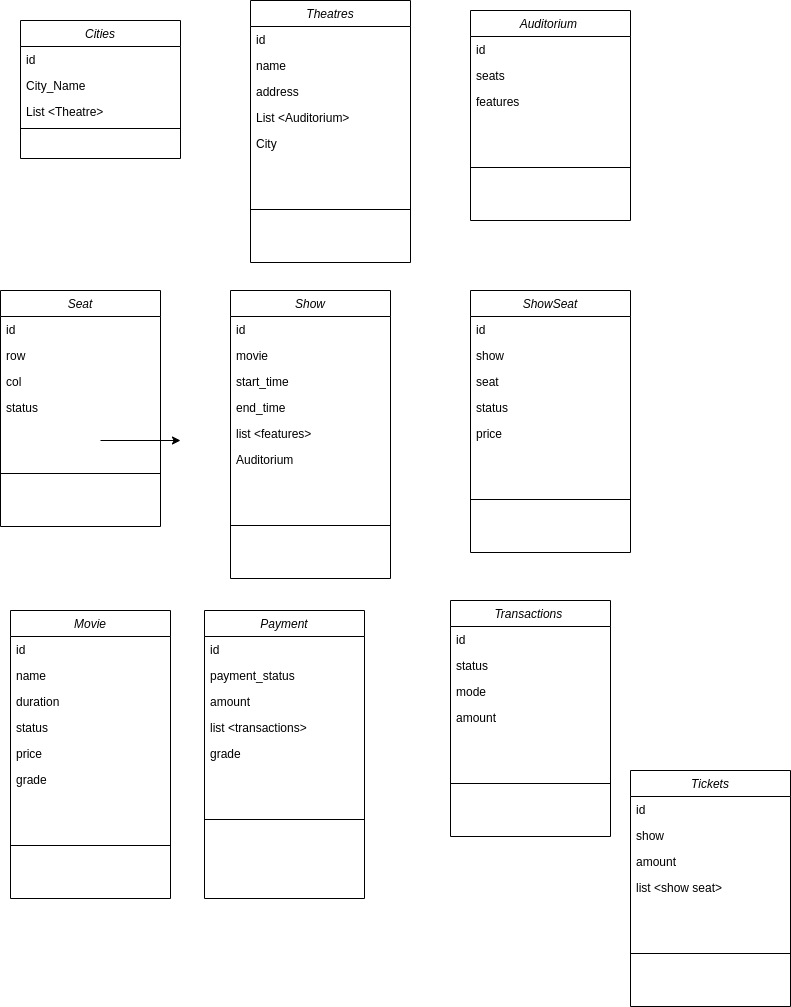

The diagram above was exported from draw.io. Its source (the exported page's mxGraphModel, read from the mxfile embedded in the PNG):
<mxGraphModel dx="1434" dy="806" grid="1" gridSize="10" guides="1" tooltips="1" connect="1" arrows="1" fold="1" page="1" pageScale="1" pageWidth="827" pageHeight="1169" math="0" shadow="0">
  <root>
    <mxCell id="WIyWlLk6GJQsqaUBKTNV-0" />
    <mxCell id="WIyWlLk6GJQsqaUBKTNV-1" parent="WIyWlLk6GJQsqaUBKTNV-0" />
    <mxCell id="zkfFHV4jXpPFQw0GAbJ--0" value="Cities" style="swimlane;fontStyle=2;align=center;verticalAlign=top;childLayout=stackLayout;horizontal=1;startSize=26;horizontalStack=0;resizeParent=1;resizeLast=0;collapsible=1;marginBottom=0;rounded=0;shadow=0;strokeWidth=1;" parent="WIyWlLk6GJQsqaUBKTNV-1" vertex="1">
      <mxGeometry x="70" y="140" width="160" height="138" as="geometry">
        <mxRectangle x="220" y="120" width="160" height="26" as="alternateBounds" />
      </mxGeometry>
    </mxCell>
    <mxCell id="zkfFHV4jXpPFQw0GAbJ--1" value="id" style="text;align=left;verticalAlign=top;spacingLeft=4;spacingRight=4;overflow=hidden;rotatable=0;points=[[0,0.5],[1,0.5]];portConstraint=eastwest;" parent="zkfFHV4jXpPFQw0GAbJ--0" vertex="1">
      <mxGeometry y="26" width="160" height="26" as="geometry" />
    </mxCell>
    <mxCell id="zkfFHV4jXpPFQw0GAbJ--2" value="City_Name" style="text;align=left;verticalAlign=top;spacingLeft=4;spacingRight=4;overflow=hidden;rotatable=0;points=[[0,0.5],[1,0.5]];portConstraint=eastwest;rounded=0;shadow=0;html=0;" parent="zkfFHV4jXpPFQw0GAbJ--0" vertex="1">
      <mxGeometry y="52" width="160" height="26" as="geometry" />
    </mxCell>
    <mxCell id="zkfFHV4jXpPFQw0GAbJ--3" value="List &lt;Theatre&gt; " style="text;align=left;verticalAlign=top;spacingLeft=4;spacingRight=4;overflow=hidden;rotatable=0;points=[[0,0.5],[1,0.5]];portConstraint=eastwest;rounded=0;shadow=0;html=0;" parent="zkfFHV4jXpPFQw0GAbJ--0" vertex="1">
      <mxGeometry y="78" width="160" height="26" as="geometry" />
    </mxCell>
    <mxCell id="zkfFHV4jXpPFQw0GAbJ--4" value="" style="line;html=1;strokeWidth=1;align=left;verticalAlign=middle;spacingTop=-1;spacingLeft=3;spacingRight=3;rotatable=0;labelPosition=right;points=[];portConstraint=eastwest;" parent="zkfFHV4jXpPFQw0GAbJ--0" vertex="1">
      <mxGeometry y="104" width="160" height="8" as="geometry" />
    </mxCell>
    <mxCell id="9sLEE6kvGFJuSCF6N2ed-0" value="Theatres" style="swimlane;fontStyle=2;align=center;verticalAlign=top;childLayout=stackLayout;horizontal=1;startSize=26;horizontalStack=0;resizeParent=1;resizeLast=0;collapsible=1;marginBottom=0;rounded=0;shadow=0;strokeWidth=1;" vertex="1" parent="WIyWlLk6GJQsqaUBKTNV-1">
      <mxGeometry x="300" y="120" width="160" height="262" as="geometry">
        <mxRectangle x="220" y="120" width="160" height="26" as="alternateBounds" />
      </mxGeometry>
    </mxCell>
    <mxCell id="9sLEE6kvGFJuSCF6N2ed-1" value="id" style="text;align=left;verticalAlign=top;spacingLeft=4;spacingRight=4;overflow=hidden;rotatable=0;points=[[0,0.5],[1,0.5]];portConstraint=eastwest;" vertex="1" parent="9sLEE6kvGFJuSCF6N2ed-0">
      <mxGeometry y="26" width="160" height="26" as="geometry" />
    </mxCell>
    <mxCell id="9sLEE6kvGFJuSCF6N2ed-2" value="name" style="text;align=left;verticalAlign=top;spacingLeft=4;spacingRight=4;overflow=hidden;rotatable=0;points=[[0,0.5],[1,0.5]];portConstraint=eastwest;rounded=0;shadow=0;html=0;" vertex="1" parent="9sLEE6kvGFJuSCF6N2ed-0">
      <mxGeometry y="52" width="160" height="26" as="geometry" />
    </mxCell>
    <mxCell id="9sLEE6kvGFJuSCF6N2ed-3" value="address" style="text;align=left;verticalAlign=top;spacingLeft=4;spacingRight=4;overflow=hidden;rotatable=0;points=[[0,0.5],[1,0.5]];portConstraint=eastwest;rounded=0;shadow=0;html=0;" vertex="1" parent="9sLEE6kvGFJuSCF6N2ed-0">
      <mxGeometry y="78" width="160" height="26" as="geometry" />
    </mxCell>
    <mxCell id="9sLEE6kvGFJuSCF6N2ed-6" value="List &lt;Auditorium&gt; " style="text;align=left;verticalAlign=top;spacingLeft=4;spacingRight=4;overflow=hidden;rotatable=0;points=[[0,0.5],[1,0.5]];portConstraint=eastwest;rounded=0;shadow=0;html=0;" vertex="1" parent="9sLEE6kvGFJuSCF6N2ed-0">
      <mxGeometry y="104" width="160" height="26" as="geometry" />
    </mxCell>
    <mxCell id="9sLEE6kvGFJuSCF6N2ed-7" value="City" style="text;align=left;verticalAlign=top;spacingLeft=4;spacingRight=4;overflow=hidden;rotatable=0;points=[[0,0.5],[1,0.5]];portConstraint=eastwest;rounded=0;shadow=0;html=0;" vertex="1" parent="9sLEE6kvGFJuSCF6N2ed-0">
      <mxGeometry y="130" width="160" height="26" as="geometry" />
    </mxCell>
    <mxCell id="9sLEE6kvGFJuSCF6N2ed-4" value="" style="line;html=1;strokeWidth=1;align=left;verticalAlign=middle;spacingTop=-1;spacingLeft=3;spacingRight=3;rotatable=0;labelPosition=right;points=[];portConstraint=eastwest;" vertex="1" parent="9sLEE6kvGFJuSCF6N2ed-0">
      <mxGeometry y="156" width="160" height="106" as="geometry" />
    </mxCell>
    <mxCell id="9sLEE6kvGFJuSCF6N2ed-8" value="Auditorium " style="swimlane;fontStyle=2;align=center;verticalAlign=top;childLayout=stackLayout;horizontal=1;startSize=26;horizontalStack=0;resizeParent=1;resizeLast=0;collapsible=1;marginBottom=0;rounded=0;shadow=0;strokeWidth=1;" vertex="1" parent="WIyWlLk6GJQsqaUBKTNV-1">
      <mxGeometry x="520" y="130" width="160" height="210" as="geometry">
        <mxRectangle x="220" y="120" width="160" height="26" as="alternateBounds" />
      </mxGeometry>
    </mxCell>
    <mxCell id="9sLEE6kvGFJuSCF6N2ed-9" value="id" style="text;align=left;verticalAlign=top;spacingLeft=4;spacingRight=4;overflow=hidden;rotatable=0;points=[[0,0.5],[1,0.5]];portConstraint=eastwest;" vertex="1" parent="9sLEE6kvGFJuSCF6N2ed-8">
      <mxGeometry y="26" width="160" height="26" as="geometry" />
    </mxCell>
    <mxCell id="9sLEE6kvGFJuSCF6N2ed-11" value="seats" style="text;align=left;verticalAlign=top;spacingLeft=4;spacingRight=4;overflow=hidden;rotatable=0;points=[[0,0.5],[1,0.5]];portConstraint=eastwest;rounded=0;shadow=0;html=0;" vertex="1" parent="9sLEE6kvGFJuSCF6N2ed-8">
      <mxGeometry y="52" width="160" height="26" as="geometry" />
    </mxCell>
    <mxCell id="9sLEE6kvGFJuSCF6N2ed-13" value="features" style="text;align=left;verticalAlign=top;spacingLeft=4;spacingRight=4;overflow=hidden;rotatable=0;points=[[0,0.5],[1,0.5]];portConstraint=eastwest;rounded=0;shadow=0;html=0;" vertex="1" parent="9sLEE6kvGFJuSCF6N2ed-8">
      <mxGeometry y="78" width="160" height="26" as="geometry" />
    </mxCell>
    <mxCell id="9sLEE6kvGFJuSCF6N2ed-14" value="" style="line;html=1;strokeWidth=1;align=left;verticalAlign=middle;spacingTop=-1;spacingLeft=3;spacingRight=3;rotatable=0;labelPosition=right;points=[];portConstraint=eastwest;" vertex="1" parent="9sLEE6kvGFJuSCF6N2ed-8">
      <mxGeometry y="104" width="160" height="106" as="geometry" />
    </mxCell>
    <mxCell id="9sLEE6kvGFJuSCF6N2ed-15" value="Seat" style="swimlane;fontStyle=2;align=center;verticalAlign=top;childLayout=stackLayout;horizontal=1;startSize=26;horizontalStack=0;resizeParent=1;resizeLast=0;collapsible=1;marginBottom=0;rounded=0;shadow=0;strokeWidth=1;" vertex="1" parent="WIyWlLk6GJQsqaUBKTNV-1">
      <mxGeometry x="50" y="410" width="160" height="236" as="geometry">
        <mxRectangle x="220" y="120" width="160" height="26" as="alternateBounds" />
      </mxGeometry>
    </mxCell>
    <mxCell id="9sLEE6kvGFJuSCF6N2ed-16" value="id" style="text;align=left;verticalAlign=top;spacingLeft=4;spacingRight=4;overflow=hidden;rotatable=0;points=[[0,0.5],[1,0.5]];portConstraint=eastwest;" vertex="1" parent="9sLEE6kvGFJuSCF6N2ed-15">
      <mxGeometry y="26" width="160" height="26" as="geometry" />
    </mxCell>
    <mxCell id="9sLEE6kvGFJuSCF6N2ed-17" value="row" style="text;align=left;verticalAlign=top;spacingLeft=4;spacingRight=4;overflow=hidden;rotatable=0;points=[[0,0.5],[1,0.5]];portConstraint=eastwest;rounded=0;shadow=0;html=0;" vertex="1" parent="9sLEE6kvGFJuSCF6N2ed-15">
      <mxGeometry y="52" width="160" height="26" as="geometry" />
    </mxCell>
    <mxCell id="9sLEE6kvGFJuSCF6N2ed-18" value="col" style="text;align=left;verticalAlign=top;spacingLeft=4;spacingRight=4;overflow=hidden;rotatable=0;points=[[0,0.5],[1,0.5]];portConstraint=eastwest;rounded=0;shadow=0;html=0;" vertex="1" parent="9sLEE6kvGFJuSCF6N2ed-15">
      <mxGeometry y="78" width="160" height="26" as="geometry" />
    </mxCell>
    <mxCell id="9sLEE6kvGFJuSCF6N2ed-20" value="status" style="text;align=left;verticalAlign=top;spacingLeft=4;spacingRight=4;overflow=hidden;rotatable=0;points=[[0,0.5],[1,0.5]];portConstraint=eastwest;rounded=0;shadow=0;html=0;" vertex="1" parent="9sLEE6kvGFJuSCF6N2ed-15">
      <mxGeometry y="104" width="160" height="26" as="geometry" />
    </mxCell>
    <mxCell id="9sLEE6kvGFJuSCF6N2ed-19" value="" style="line;html=1;strokeWidth=1;align=left;verticalAlign=middle;spacingTop=-1;spacingLeft=3;spacingRight=3;rotatable=0;labelPosition=right;points=[];portConstraint=eastwest;" vertex="1" parent="9sLEE6kvGFJuSCF6N2ed-15">
      <mxGeometry y="130" width="160" height="106" as="geometry" />
    </mxCell>
    <mxCell id="9sLEE6kvGFJuSCF6N2ed-21" value="Show" style="swimlane;fontStyle=2;align=center;verticalAlign=top;childLayout=stackLayout;horizontal=1;startSize=26;horizontalStack=0;resizeParent=1;resizeLast=0;collapsible=1;marginBottom=0;rounded=0;shadow=0;strokeWidth=1;" vertex="1" parent="WIyWlLk6GJQsqaUBKTNV-1">
      <mxGeometry x="280" y="410" width="160" height="288" as="geometry">
        <mxRectangle x="220" y="120" width="160" height="26" as="alternateBounds" />
      </mxGeometry>
    </mxCell>
    <mxCell id="9sLEE6kvGFJuSCF6N2ed-22" value="id" style="text;align=left;verticalAlign=top;spacingLeft=4;spacingRight=4;overflow=hidden;rotatable=0;points=[[0,0.5],[1,0.5]];portConstraint=eastwest;" vertex="1" parent="9sLEE6kvGFJuSCF6N2ed-21">
      <mxGeometry y="26" width="160" height="26" as="geometry" />
    </mxCell>
    <mxCell id="9sLEE6kvGFJuSCF6N2ed-23" value="movie" style="text;align=left;verticalAlign=top;spacingLeft=4;spacingRight=4;overflow=hidden;rotatable=0;points=[[0,0.5],[1,0.5]];portConstraint=eastwest;rounded=0;shadow=0;html=0;" vertex="1" parent="9sLEE6kvGFJuSCF6N2ed-21">
      <mxGeometry y="52" width="160" height="26" as="geometry" />
    </mxCell>
    <mxCell id="9sLEE6kvGFJuSCF6N2ed-24" value="start_time" style="text;align=left;verticalAlign=top;spacingLeft=4;spacingRight=4;overflow=hidden;rotatable=0;points=[[0,0.5],[1,0.5]];portConstraint=eastwest;rounded=0;shadow=0;html=0;" vertex="1" parent="9sLEE6kvGFJuSCF6N2ed-21">
      <mxGeometry y="78" width="160" height="26" as="geometry" />
    </mxCell>
    <mxCell id="9sLEE6kvGFJuSCF6N2ed-25" value="end_time" style="text;align=left;verticalAlign=top;spacingLeft=4;spacingRight=4;overflow=hidden;rotatable=0;points=[[0,0.5],[1,0.5]];portConstraint=eastwest;rounded=0;shadow=0;html=0;" vertex="1" parent="9sLEE6kvGFJuSCF6N2ed-21">
      <mxGeometry y="104" width="160" height="26" as="geometry" />
    </mxCell>
    <mxCell id="9sLEE6kvGFJuSCF6N2ed-33" value="list &lt;features&gt; " style="text;align=left;verticalAlign=top;spacingLeft=4;spacingRight=4;overflow=hidden;rotatable=0;points=[[0,0.5],[1,0.5]];portConstraint=eastwest;rounded=0;shadow=0;html=0;" vertex="1" parent="9sLEE6kvGFJuSCF6N2ed-21">
      <mxGeometry y="130" width="160" height="26" as="geometry" />
    </mxCell>
    <mxCell id="9sLEE6kvGFJuSCF6N2ed-34" value="Auditorium" style="text;align=left;verticalAlign=top;spacingLeft=4;spacingRight=4;overflow=hidden;rotatable=0;points=[[0,0.5],[1,0.5]];portConstraint=eastwest;rounded=0;shadow=0;html=0;" vertex="1" parent="9sLEE6kvGFJuSCF6N2ed-21">
      <mxGeometry y="156" width="160" height="26" as="geometry" />
    </mxCell>
    <mxCell id="9sLEE6kvGFJuSCF6N2ed-26" value="" style="line;html=1;strokeWidth=1;align=left;verticalAlign=middle;spacingTop=-1;spacingLeft=3;spacingRight=3;rotatable=0;labelPosition=right;points=[];portConstraint=eastwest;" vertex="1" parent="9sLEE6kvGFJuSCF6N2ed-21">
      <mxGeometry y="182" width="160" height="106" as="geometry" />
    </mxCell>
    <mxCell id="9sLEE6kvGFJuSCF6N2ed-27" value="ShowSeat" style="swimlane;fontStyle=2;align=center;verticalAlign=top;childLayout=stackLayout;horizontal=1;startSize=26;horizontalStack=0;resizeParent=1;resizeLast=0;collapsible=1;marginBottom=0;rounded=0;shadow=0;strokeWidth=1;" vertex="1" parent="WIyWlLk6GJQsqaUBKTNV-1">
      <mxGeometry x="520" y="410" width="160" height="262" as="geometry">
        <mxRectangle x="220" y="120" width="160" height="26" as="alternateBounds" />
      </mxGeometry>
    </mxCell>
    <mxCell id="9sLEE6kvGFJuSCF6N2ed-28" value="id" style="text;align=left;verticalAlign=top;spacingLeft=4;spacingRight=4;overflow=hidden;rotatable=0;points=[[0,0.5],[1,0.5]];portConstraint=eastwest;" vertex="1" parent="9sLEE6kvGFJuSCF6N2ed-27">
      <mxGeometry y="26" width="160" height="26" as="geometry" />
    </mxCell>
    <mxCell id="9sLEE6kvGFJuSCF6N2ed-29" value="show" style="text;align=left;verticalAlign=top;spacingLeft=4;spacingRight=4;overflow=hidden;rotatable=0;points=[[0,0.5],[1,0.5]];portConstraint=eastwest;rounded=0;shadow=0;html=0;" vertex="1" parent="9sLEE6kvGFJuSCF6N2ed-27">
      <mxGeometry y="52" width="160" height="26" as="geometry" />
    </mxCell>
    <mxCell id="9sLEE6kvGFJuSCF6N2ed-30" value="seat" style="text;align=left;verticalAlign=top;spacingLeft=4;spacingRight=4;overflow=hidden;rotatable=0;points=[[0,0.5],[1,0.5]];portConstraint=eastwest;rounded=0;shadow=0;html=0;" vertex="1" parent="9sLEE6kvGFJuSCF6N2ed-27">
      <mxGeometry y="78" width="160" height="26" as="geometry" />
    </mxCell>
    <mxCell id="9sLEE6kvGFJuSCF6N2ed-31" value="status" style="text;align=left;verticalAlign=top;spacingLeft=4;spacingRight=4;overflow=hidden;rotatable=0;points=[[0,0.5],[1,0.5]];portConstraint=eastwest;rounded=0;shadow=0;html=0;" vertex="1" parent="9sLEE6kvGFJuSCF6N2ed-27">
      <mxGeometry y="104" width="160" height="26" as="geometry" />
    </mxCell>
    <mxCell id="9sLEE6kvGFJuSCF6N2ed-35" value="price" style="text;align=left;verticalAlign=top;spacingLeft=4;spacingRight=4;overflow=hidden;rotatable=0;points=[[0,0.5],[1,0.5]];portConstraint=eastwest;rounded=0;shadow=0;html=0;" vertex="1" parent="9sLEE6kvGFJuSCF6N2ed-27">
      <mxGeometry y="130" width="160" height="26" as="geometry" />
    </mxCell>
    <mxCell id="9sLEE6kvGFJuSCF6N2ed-32" value="" style="line;html=1;strokeWidth=1;align=left;verticalAlign=middle;spacingTop=-1;spacingLeft=3;spacingRight=3;rotatable=0;labelPosition=right;points=[];portConstraint=eastwest;" vertex="1" parent="9sLEE6kvGFJuSCF6N2ed-27">
      <mxGeometry y="156" width="160" height="106" as="geometry" />
    </mxCell>
    <mxCell id="9sLEE6kvGFJuSCF6N2ed-36" value="Movie" style="swimlane;fontStyle=2;align=center;verticalAlign=top;childLayout=stackLayout;horizontal=1;startSize=26;horizontalStack=0;resizeParent=1;resizeLast=0;collapsible=1;marginBottom=0;rounded=0;shadow=0;strokeWidth=1;" vertex="1" parent="WIyWlLk6GJQsqaUBKTNV-1">
      <mxGeometry x="60" y="730" width="160" height="288" as="geometry">
        <mxRectangle x="220" y="120" width="160" height="26" as="alternateBounds" />
      </mxGeometry>
    </mxCell>
    <mxCell id="9sLEE6kvGFJuSCF6N2ed-37" value="id" style="text;align=left;verticalAlign=top;spacingLeft=4;spacingRight=4;overflow=hidden;rotatable=0;points=[[0,0.5],[1,0.5]];portConstraint=eastwest;" vertex="1" parent="9sLEE6kvGFJuSCF6N2ed-36">
      <mxGeometry y="26" width="160" height="26" as="geometry" />
    </mxCell>
    <mxCell id="9sLEE6kvGFJuSCF6N2ed-38" value="name" style="text;align=left;verticalAlign=top;spacingLeft=4;spacingRight=4;overflow=hidden;rotatable=0;points=[[0,0.5],[1,0.5]];portConstraint=eastwest;rounded=0;shadow=0;html=0;" vertex="1" parent="9sLEE6kvGFJuSCF6N2ed-36">
      <mxGeometry y="52" width="160" height="26" as="geometry" />
    </mxCell>
    <mxCell id="9sLEE6kvGFJuSCF6N2ed-39" value="duration " style="text;align=left;verticalAlign=top;spacingLeft=4;spacingRight=4;overflow=hidden;rotatable=0;points=[[0,0.5],[1,0.5]];portConstraint=eastwest;rounded=0;shadow=0;html=0;" vertex="1" parent="9sLEE6kvGFJuSCF6N2ed-36">
      <mxGeometry y="78" width="160" height="26" as="geometry" />
    </mxCell>
    <mxCell id="9sLEE6kvGFJuSCF6N2ed-40" value="status" style="text;align=left;verticalAlign=top;spacingLeft=4;spacingRight=4;overflow=hidden;rotatable=0;points=[[0,0.5],[1,0.5]];portConstraint=eastwest;rounded=0;shadow=0;html=0;" vertex="1" parent="9sLEE6kvGFJuSCF6N2ed-36">
      <mxGeometry y="104" width="160" height="26" as="geometry" />
    </mxCell>
    <mxCell id="9sLEE6kvGFJuSCF6N2ed-41" value="price" style="text;align=left;verticalAlign=top;spacingLeft=4;spacingRight=4;overflow=hidden;rotatable=0;points=[[0,0.5],[1,0.5]];portConstraint=eastwest;rounded=0;shadow=0;html=0;" vertex="1" parent="9sLEE6kvGFJuSCF6N2ed-36">
      <mxGeometry y="130" width="160" height="26" as="geometry" />
    </mxCell>
    <mxCell id="9sLEE6kvGFJuSCF6N2ed-43" value="grade" style="text;align=left;verticalAlign=top;spacingLeft=4;spacingRight=4;overflow=hidden;rotatable=0;points=[[0,0.5],[1,0.5]];portConstraint=eastwest;rounded=0;shadow=0;html=0;" vertex="1" parent="9sLEE6kvGFJuSCF6N2ed-36">
      <mxGeometry y="156" width="160" height="26" as="geometry" />
    </mxCell>
    <mxCell id="9sLEE6kvGFJuSCF6N2ed-42" value="" style="line;html=1;strokeWidth=1;align=left;verticalAlign=middle;spacingTop=-1;spacingLeft=3;spacingRight=3;rotatable=0;labelPosition=right;points=[];portConstraint=eastwest;" vertex="1" parent="9sLEE6kvGFJuSCF6N2ed-36">
      <mxGeometry y="182" width="160" height="106" as="geometry" />
    </mxCell>
    <mxCell id="9sLEE6kvGFJuSCF6N2ed-44" value="Payment" style="swimlane;fontStyle=2;align=center;verticalAlign=top;childLayout=stackLayout;horizontal=1;startSize=26;horizontalStack=0;resizeParent=1;resizeLast=0;collapsible=1;marginBottom=0;rounded=0;shadow=0;strokeWidth=1;" vertex="1" parent="WIyWlLk6GJQsqaUBKTNV-1">
      <mxGeometry x="254" y="730" width="160" height="288" as="geometry">
        <mxRectangle x="220" y="120" width="160" height="26" as="alternateBounds" />
      </mxGeometry>
    </mxCell>
    <mxCell id="9sLEE6kvGFJuSCF6N2ed-45" value="id" style="text;align=left;verticalAlign=top;spacingLeft=4;spacingRight=4;overflow=hidden;rotatable=0;points=[[0,0.5],[1,0.5]];portConstraint=eastwest;" vertex="1" parent="9sLEE6kvGFJuSCF6N2ed-44">
      <mxGeometry y="26" width="160" height="26" as="geometry" />
    </mxCell>
    <mxCell id="9sLEE6kvGFJuSCF6N2ed-46" value="payment_status" style="text;align=left;verticalAlign=top;spacingLeft=4;spacingRight=4;overflow=hidden;rotatable=0;points=[[0,0.5],[1,0.5]];portConstraint=eastwest;rounded=0;shadow=0;html=0;" vertex="1" parent="9sLEE6kvGFJuSCF6N2ed-44">
      <mxGeometry y="52" width="160" height="26" as="geometry" />
    </mxCell>
    <mxCell id="9sLEE6kvGFJuSCF6N2ed-48" value="amount" style="text;align=left;verticalAlign=top;spacingLeft=4;spacingRight=4;overflow=hidden;rotatable=0;points=[[0,0.5],[1,0.5]];portConstraint=eastwest;rounded=0;shadow=0;html=0;" vertex="1" parent="9sLEE6kvGFJuSCF6N2ed-44">
      <mxGeometry y="78" width="160" height="26" as="geometry" />
    </mxCell>
    <mxCell id="9sLEE6kvGFJuSCF6N2ed-49" value="list &lt;transactions&gt; " style="text;align=left;verticalAlign=top;spacingLeft=4;spacingRight=4;overflow=hidden;rotatable=0;points=[[0,0.5],[1,0.5]];portConstraint=eastwest;rounded=0;shadow=0;html=0;" vertex="1" parent="9sLEE6kvGFJuSCF6N2ed-44">
      <mxGeometry y="104" width="160" height="26" as="geometry" />
    </mxCell>
    <mxCell id="9sLEE6kvGFJuSCF6N2ed-50" value="grade" style="text;align=left;verticalAlign=top;spacingLeft=4;spacingRight=4;overflow=hidden;rotatable=0;points=[[0,0.5],[1,0.5]];portConstraint=eastwest;rounded=0;shadow=0;html=0;" vertex="1" parent="9sLEE6kvGFJuSCF6N2ed-44">
      <mxGeometry y="130" width="160" height="26" as="geometry" />
    </mxCell>
    <mxCell id="9sLEE6kvGFJuSCF6N2ed-51" value="" style="line;html=1;strokeWidth=1;align=left;verticalAlign=middle;spacingTop=-1;spacingLeft=3;spacingRight=3;rotatable=0;labelPosition=right;points=[];portConstraint=eastwest;" vertex="1" parent="9sLEE6kvGFJuSCF6N2ed-44">
      <mxGeometry y="156" width="160" height="106" as="geometry" />
    </mxCell>
    <mxCell id="9sLEE6kvGFJuSCF6N2ed-52" value="Transactions " style="swimlane;fontStyle=2;align=center;verticalAlign=top;childLayout=stackLayout;horizontal=1;startSize=26;horizontalStack=0;resizeParent=1;resizeLast=0;collapsible=1;marginBottom=0;rounded=0;shadow=0;strokeWidth=1;" vertex="1" parent="WIyWlLk6GJQsqaUBKTNV-1">
      <mxGeometry x="500" y="720" width="160" height="236" as="geometry">
        <mxRectangle x="220" y="120" width="160" height="26" as="alternateBounds" />
      </mxGeometry>
    </mxCell>
    <mxCell id="9sLEE6kvGFJuSCF6N2ed-53" value="id" style="text;align=left;verticalAlign=top;spacingLeft=4;spacingRight=4;overflow=hidden;rotatable=0;points=[[0,0.5],[1,0.5]];portConstraint=eastwest;" vertex="1" parent="9sLEE6kvGFJuSCF6N2ed-52">
      <mxGeometry y="26" width="160" height="26" as="geometry" />
    </mxCell>
    <mxCell id="9sLEE6kvGFJuSCF6N2ed-54" value="status" style="text;align=left;verticalAlign=top;spacingLeft=4;spacingRight=4;overflow=hidden;rotatable=0;points=[[0,0.5],[1,0.5]];portConstraint=eastwest;rounded=0;shadow=0;html=0;" vertex="1" parent="9sLEE6kvGFJuSCF6N2ed-52">
      <mxGeometry y="52" width="160" height="26" as="geometry" />
    </mxCell>
    <mxCell id="9sLEE6kvGFJuSCF6N2ed-55" value="mode" style="text;align=left;verticalAlign=top;spacingLeft=4;spacingRight=4;overflow=hidden;rotatable=0;points=[[0,0.5],[1,0.5]];portConstraint=eastwest;rounded=0;shadow=0;html=0;" vertex="1" parent="9sLEE6kvGFJuSCF6N2ed-52">
      <mxGeometry y="78" width="160" height="26" as="geometry" />
    </mxCell>
    <mxCell id="9sLEE6kvGFJuSCF6N2ed-56" value="amount" style="text;align=left;verticalAlign=top;spacingLeft=4;spacingRight=4;overflow=hidden;rotatable=0;points=[[0,0.5],[1,0.5]];portConstraint=eastwest;rounded=0;shadow=0;html=0;" vertex="1" parent="9sLEE6kvGFJuSCF6N2ed-52">
      <mxGeometry y="104" width="160" height="26" as="geometry" />
    </mxCell>
    <mxCell id="9sLEE6kvGFJuSCF6N2ed-59" value="" style="line;html=1;strokeWidth=1;align=left;verticalAlign=middle;spacingTop=-1;spacingLeft=3;spacingRight=3;rotatable=0;labelPosition=right;points=[];portConstraint=eastwest;" vertex="1" parent="9sLEE6kvGFJuSCF6N2ed-52">
      <mxGeometry y="130" width="160" height="106" as="geometry" />
    </mxCell>
    <mxCell id="9sLEE6kvGFJuSCF6N2ed-61" value="Tickets" style="swimlane;fontStyle=2;align=center;verticalAlign=top;childLayout=stackLayout;horizontal=1;startSize=26;horizontalStack=0;resizeParent=1;resizeLast=0;collapsible=1;marginBottom=0;rounded=0;shadow=0;strokeWidth=1;" vertex="1" parent="WIyWlLk6GJQsqaUBKTNV-1">
      <mxGeometry x="680" y="890" width="160" height="236" as="geometry">
        <mxRectangle x="220" y="120" width="160" height="26" as="alternateBounds" />
      </mxGeometry>
    </mxCell>
    <mxCell id="9sLEE6kvGFJuSCF6N2ed-62" value="id" style="text;align=left;verticalAlign=top;spacingLeft=4;spacingRight=4;overflow=hidden;rotatable=0;points=[[0,0.5],[1,0.5]];portConstraint=eastwest;" vertex="1" parent="9sLEE6kvGFJuSCF6N2ed-61">
      <mxGeometry y="26" width="160" height="26" as="geometry" />
    </mxCell>
    <mxCell id="9sLEE6kvGFJuSCF6N2ed-63" value="show" style="text;align=left;verticalAlign=top;spacingLeft=4;spacingRight=4;overflow=hidden;rotatable=0;points=[[0,0.5],[1,0.5]];portConstraint=eastwest;rounded=0;shadow=0;html=0;" vertex="1" parent="9sLEE6kvGFJuSCF6N2ed-61">
      <mxGeometry y="52" width="160" height="26" as="geometry" />
    </mxCell>
    <mxCell id="9sLEE6kvGFJuSCF6N2ed-65" value="amount" style="text;align=left;verticalAlign=top;spacingLeft=4;spacingRight=4;overflow=hidden;rotatable=0;points=[[0,0.5],[1,0.5]];portConstraint=eastwest;rounded=0;shadow=0;html=0;" vertex="1" parent="9sLEE6kvGFJuSCF6N2ed-61">
      <mxGeometry y="78" width="160" height="26" as="geometry" />
    </mxCell>
    <mxCell id="9sLEE6kvGFJuSCF6N2ed-67" value="list &lt;show seat&gt; " style="text;align=left;verticalAlign=top;spacingLeft=4;spacingRight=4;overflow=hidden;rotatable=0;points=[[0,0.5],[1,0.5]];portConstraint=eastwest;rounded=0;shadow=0;html=0;" vertex="1" parent="9sLEE6kvGFJuSCF6N2ed-61">
      <mxGeometry y="104" width="160" height="26" as="geometry" />
    </mxCell>
    <mxCell id="9sLEE6kvGFJuSCF6N2ed-66" value="" style="line;html=1;strokeWidth=1;align=left;verticalAlign=middle;spacingTop=-1;spacingLeft=3;spacingRight=3;rotatable=0;labelPosition=right;points=[];portConstraint=eastwest;" vertex="1" parent="9sLEE6kvGFJuSCF6N2ed-61">
      <mxGeometry y="130" width="160" height="106" as="geometry" />
    </mxCell>
    <mxCell id="9sLEE6kvGFJuSCF6N2ed-68" value="" style="edgeStyle=none;orthogonalLoop=1;jettySize=auto;html=1;rounded=0;" edge="1" parent="WIyWlLk6GJQsqaUBKTNV-1">
      <mxGeometry width="80" relative="1" as="geometry">
        <mxPoint x="150" y="560" as="sourcePoint" />
        <mxPoint x="230" y="560" as="targetPoint" />
        <Array as="points" />
      </mxGeometry>
    </mxCell>
  </root>
</mxGraphModel>